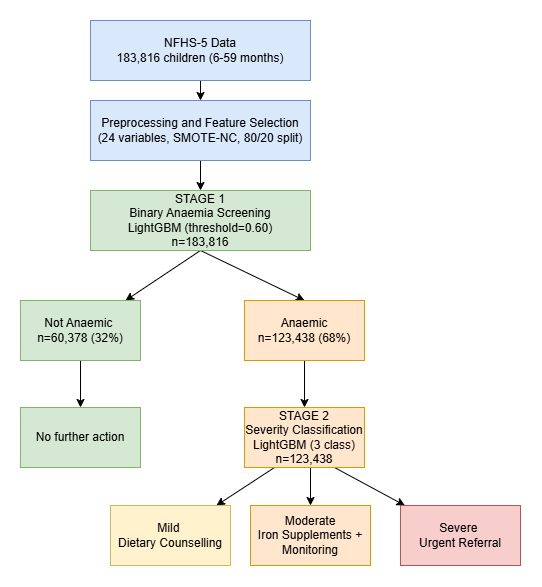

The diagram above was exported from draw.io. Its source (the exported page's mxGraphModel, read from the mxfile embedded in the PNG):
<mxGraphModel dx="868" dy="439" grid="1" gridSize="10" guides="1" tooltips="1" connect="1" arrows="1" fold="1" page="1" pageScale="1" pageWidth="827" pageHeight="1169" math="0" shadow="0">
  <root>
    <mxCell id="0" />
    <mxCell id="1" parent="0" />
    <mxCell id="dRUhSRY5hOYplx60GmBE-21" style="edgeStyle=orthogonalEdgeStyle;rounded=0;orthogonalLoop=1;jettySize=auto;html=1;exitX=0.5;exitY=1;exitDx=0;exitDy=0;entryX=0.5;entryY=0;entryDx=0;entryDy=0;" edge="1" parent="1" source="dRUhSRY5hOYplx60GmBE-2" target="dRUhSRY5hOYplx60GmBE-3">
      <mxGeometry relative="1" as="geometry" />
    </mxCell>
    <mxCell id="dRUhSRY5hOYplx60GmBE-2" value="NFHS-5 Data&lt;div&gt;183,816 children (6-59 months)&lt;/div&gt;" style="rounded=0;whiteSpace=wrap;html=1;fillColor=#dae8fc;strokeColor=#6c8ebf;" vertex="1" parent="1">
      <mxGeometry x="140" y="100" width="220" height="60" as="geometry" />
    </mxCell>
    <mxCell id="dRUhSRY5hOYplx60GmBE-22" style="edgeStyle=orthogonalEdgeStyle;rounded=0;orthogonalLoop=1;jettySize=auto;html=1;exitX=0.5;exitY=1;exitDx=0;exitDy=0;entryX=0.5;entryY=0;entryDx=0;entryDy=0;" edge="1" parent="1" source="dRUhSRY5hOYplx60GmBE-3" target="dRUhSRY5hOYplx60GmBE-4">
      <mxGeometry relative="1" as="geometry" />
    </mxCell>
    <mxCell id="dRUhSRY5hOYplx60GmBE-3" value="Preprocessing and Feature Selection&lt;div&gt;(24 variables, SMOTE-NC, 80/20 split)&lt;/div&gt;" style="rounded=0;whiteSpace=wrap;html=1;fillColor=#dae8fc;strokeColor=#6c8ebf;" vertex="1" parent="1">
      <mxGeometry x="140" y="180" width="220" height="60" as="geometry" />
    </mxCell>
    <mxCell id="dRUhSRY5hOYplx60GmBE-17" style="rounded=0;orthogonalLoop=1;jettySize=auto;html=1;exitX=0.5;exitY=1;exitDx=0;exitDy=0;" edge="1" parent="1" source="dRUhSRY5hOYplx60GmBE-4" target="dRUhSRY5hOYplx60GmBE-5">
      <mxGeometry relative="1" as="geometry" />
    </mxCell>
    <mxCell id="dRUhSRY5hOYplx60GmBE-18" style="rounded=0;orthogonalLoop=1;jettySize=auto;html=1;exitX=0.5;exitY=1;exitDx=0;exitDy=0;entryX=0.5;entryY=0;entryDx=0;entryDy=0;" edge="1" parent="1" source="dRUhSRY5hOYplx60GmBE-4" target="dRUhSRY5hOYplx60GmBE-6">
      <mxGeometry relative="1" as="geometry" />
    </mxCell>
    <mxCell id="dRUhSRY5hOYplx60GmBE-4" value="STAGE 1&lt;div&gt;Binary Anaemia Screening&lt;/div&gt;&lt;div&gt;LightGBM (threshold=0.60)&lt;/div&gt;&lt;div&gt;n=183,816&lt;/div&gt;" style="rounded=0;whiteSpace=wrap;html=1;fillColor=#d5e8d4;strokeColor=#82b366;" vertex="1" parent="1">
      <mxGeometry x="140" y="270" width="220" height="60" as="geometry" />
    </mxCell>
    <mxCell id="dRUhSRY5hOYplx60GmBE-41" style="edgeStyle=orthogonalEdgeStyle;rounded=0;orthogonalLoop=1;jettySize=auto;html=1;exitX=0.5;exitY=1;exitDx=0;exitDy=0;entryX=0.5;entryY=0;entryDx=0;entryDy=0;" edge="1" parent="1" source="dRUhSRY5hOYplx60GmBE-5" target="dRUhSRY5hOYplx60GmBE-40">
      <mxGeometry relative="1" as="geometry" />
    </mxCell>
    <mxCell id="dRUhSRY5hOYplx60GmBE-5" value="Not Anaemic&amp;nbsp;&lt;div&gt;n=60,378 (32%)&lt;/div&gt;" style="rounded=0;whiteSpace=wrap;html=1;fillColor=#d5e8d4;strokeColor=#82b366;" vertex="1" parent="1">
      <mxGeometry x="70" y="380" width="120" height="60" as="geometry" />
    </mxCell>
    <mxCell id="dRUhSRY5hOYplx60GmBE-16" style="edgeStyle=orthogonalEdgeStyle;rounded=0;orthogonalLoop=1;jettySize=auto;html=1;exitX=0.5;exitY=1;exitDx=0;exitDy=0;entryX=0.5;entryY=0;entryDx=0;entryDy=0;" edge="1" parent="1" source="dRUhSRY5hOYplx60GmBE-6" target="dRUhSRY5hOYplx60GmBE-7">
      <mxGeometry relative="1" as="geometry" />
    </mxCell>
    <mxCell id="dRUhSRY5hOYplx60GmBE-6" value="Anaemic&lt;div&gt;n=123,438 (68%)&lt;/div&gt;" style="rounded=0;whiteSpace=wrap;html=1;fillColor=#ffe6cc;strokeColor=#d79b00;" vertex="1" parent="1">
      <mxGeometry x="294" y="380" width="120" height="60" as="geometry" />
    </mxCell>
    <mxCell id="dRUhSRY5hOYplx60GmBE-12" style="rounded=0;orthogonalLoop=1;jettySize=auto;html=1;exitX=0.25;exitY=1;exitDx=0;exitDy=0;" edge="1" parent="1" source="dRUhSRY5hOYplx60GmBE-7" target="dRUhSRY5hOYplx60GmBE-8">
      <mxGeometry relative="1" as="geometry" />
    </mxCell>
    <mxCell id="dRUhSRY5hOYplx60GmBE-15" style="rounded=0;orthogonalLoop=1;jettySize=auto;html=1;exitX=0.75;exitY=1;exitDx=0;exitDy=0;" edge="1" parent="1" source="dRUhSRY5hOYplx60GmBE-7" target="dRUhSRY5hOYplx60GmBE-10">
      <mxGeometry relative="1" as="geometry" />
    </mxCell>
    <mxCell id="dRUhSRY5hOYplx60GmBE-20" style="edgeStyle=orthogonalEdgeStyle;rounded=0;orthogonalLoop=1;jettySize=auto;html=1;exitX=0.5;exitY=1;exitDx=0;exitDy=0;entryX=0.5;entryY=0;entryDx=0;entryDy=0;" edge="1" parent="1" source="dRUhSRY5hOYplx60GmBE-7" target="dRUhSRY5hOYplx60GmBE-9">
      <mxGeometry relative="1" as="geometry" />
    </mxCell>
    <mxCell id="dRUhSRY5hOYplx60GmBE-7" value="STAGE 2&lt;div&gt;Severity Classification&lt;/div&gt;&lt;div&gt;LightGBM (3 class)&lt;/div&gt;&lt;div&gt;n=123,438&lt;/div&gt;" style="rounded=0;whiteSpace=wrap;html=1;fillColor=#ffe6cc;strokeColor=#d79b00;" vertex="1" parent="1">
      <mxGeometry x="294" y="487" width="120" height="60" as="geometry" />
    </mxCell>
    <mxCell id="dRUhSRY5hOYplx60GmBE-8" value="Mild&amp;nbsp;&lt;div&gt;Dietary Counselling&lt;/div&gt;" style="rounded=0;whiteSpace=wrap;html=1;fillColor=#fff2cc;strokeColor=#d6b656;" vertex="1" parent="1">
      <mxGeometry x="160" y="585" width="120" height="60" as="geometry" />
    </mxCell>
    <mxCell id="dRUhSRY5hOYplx60GmBE-9" value="Moderate&lt;div&gt;Iron Supplements + Monitoring&lt;/div&gt;" style="rounded=0;whiteSpace=wrap;html=1;fillColor=#ffe6cc;strokeColor=#d79b00;" vertex="1" parent="1">
      <mxGeometry x="300" y="585" width="120" height="60" as="geometry" />
    </mxCell>
    <mxCell id="dRUhSRY5hOYplx60GmBE-10" value="Severe&amp;nbsp;&lt;div&gt;Urgent Referral&lt;/div&gt;" style="rounded=0;whiteSpace=wrap;html=1;fillColor=#f8cecc;strokeColor=#b85450;" vertex="1" parent="1">
      <mxGeometry x="450" y="585" width="120" height="60" as="geometry" />
    </mxCell>
    <mxCell id="dRUhSRY5hOYplx60GmBE-40" value="No further action" style="rounded=0;whiteSpace=wrap;html=1;fillColor=#d5e8d4;strokeColor=#82b366;" vertex="1" parent="1">
      <mxGeometry x="70" y="487" width="120" height="60" as="geometry" />
    </mxCell>
  </root>
</mxGraphModel>